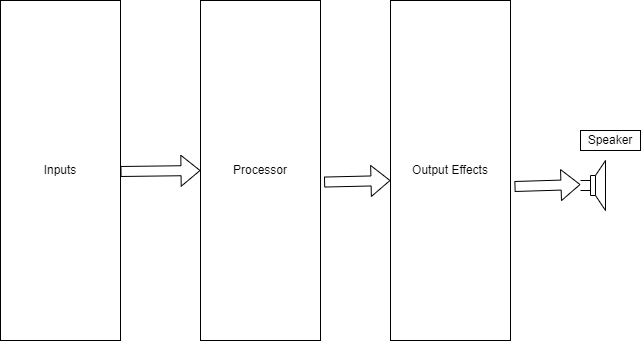

The diagram above was exported from draw.io. Its source (the exported page's mxGraphModel, read from the mxfile embedded in the PNG):
<mxGraphModel dx="1050" dy="565" grid="1" gridSize="10" guides="1" tooltips="1" connect="1" arrows="1" fold="1" page="1" pageScale="1" pageWidth="850" pageHeight="1100" math="0" shadow="0">
  <root>
    <mxCell id="0" />
    <mxCell id="1" parent="0" />
    <mxCell id="CTOECkvEmNxIRN4jMa0X-1" value="Inputs" style="rounded=0;whiteSpace=wrap;html=1;" vertex="1" parent="1">
      <mxGeometry x="80" y="50" width="120" height="340" as="geometry" />
    </mxCell>
    <mxCell id="CTOECkvEmNxIRN4jMa0X-3" value="Processor" style="rounded=0;whiteSpace=wrap;html=1;" vertex="1" parent="1">
      <mxGeometry x="280" y="50" width="120" height="340" as="geometry" />
    </mxCell>
    <mxCell id="CTOECkvEmNxIRN4jMa0X-4" value="Output Effects" style="rounded=0;whiteSpace=wrap;html=1;" vertex="1" parent="1">
      <mxGeometry x="470" y="50" width="120" height="340" as="geometry" />
    </mxCell>
    <mxCell id="CTOECkvEmNxIRN4jMa0X-6" value="" style="pointerEvents=1;verticalLabelPosition=bottom;shadow=0;dashed=0;align=center;html=1;verticalAlign=top;shape=mxgraph.electrical.electro-mechanical.loudspeaker;" vertex="1" parent="1">
      <mxGeometry x="660" y="210" width="25" height="50" as="geometry" />
    </mxCell>
    <mxCell id="CTOECkvEmNxIRN4jMa0X-7" value="" style="shape=flexArrow;endArrow=classic;html=1;rounded=0;exitX=1.03;exitY=0.534;exitDx=0;exitDy=0;exitPerimeter=0;" edge="1" parent="1" source="CTOECkvEmNxIRN4jMa0X-3">
      <mxGeometry width="50" height="50" relative="1" as="geometry">
        <mxPoint x="410" y="230" as="sourcePoint" />
        <mxPoint x="470" y="230" as="targetPoint" />
      </mxGeometry>
    </mxCell>
    <mxCell id="CTOECkvEmNxIRN4jMa0X-8" value="" style="shape=flexArrow;endArrow=classic;html=1;rounded=0;exitX=1.03;exitY=0.534;exitDx=0;exitDy=0;exitPerimeter=0;entryX=0;entryY=0.5;entryDx=0;entryDy=0;" edge="1" parent="1" target="CTOECkvEmNxIRN4jMa0X-3">
      <mxGeometry width="50" height="50" relative="1" as="geometry">
        <mxPoint x="200" y="221" as="sourcePoint" />
        <mxPoint x="266" y="219" as="targetPoint" />
      </mxGeometry>
    </mxCell>
    <mxCell id="CTOECkvEmNxIRN4jMa0X-9" value="" style="shape=flexArrow;endArrow=classic;html=1;rounded=0;exitX=1.03;exitY=0.534;exitDx=0;exitDy=0;exitPerimeter=0;" edge="1" parent="1">
      <mxGeometry width="50" height="50" relative="1" as="geometry">
        <mxPoint x="594" y="236" as="sourcePoint" />
        <mxPoint x="660" y="234" as="targetPoint" />
      </mxGeometry>
    </mxCell>
    <mxCell id="CTOECkvEmNxIRN4jMa0X-10" value="Speaker" style="rounded=0;whiteSpace=wrap;html=1;" vertex="1" parent="1">
      <mxGeometry x="660" y="180" width="60" height="20" as="geometry" />
    </mxCell>
  </root>
</mxGraphModel>